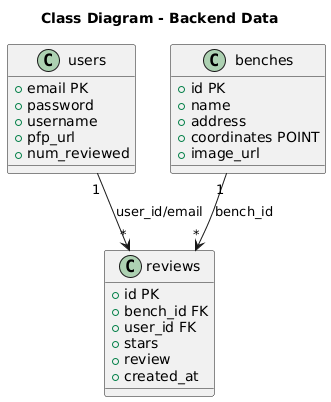

The diagram above was rendered by PlantUML. Its source (embedded in the PNG):
@startuml
title Class Diagram - Backend Data
class users {
    +email PK
    +password
    +username
    +pfp_url
    +num_reviewed
  }

  class benches {
    +id PK
    +name
    +address
    +coordinates POINT
    +image_url
  }

  class reviews {
    +id PK
    +bench_id FK
    +user_id FK
    +stars
    +review
    +created_at
  }

  users "1" --> "*" reviews : user_id/email
  benches "1" --> "*" reviews : bench_id
@enduml